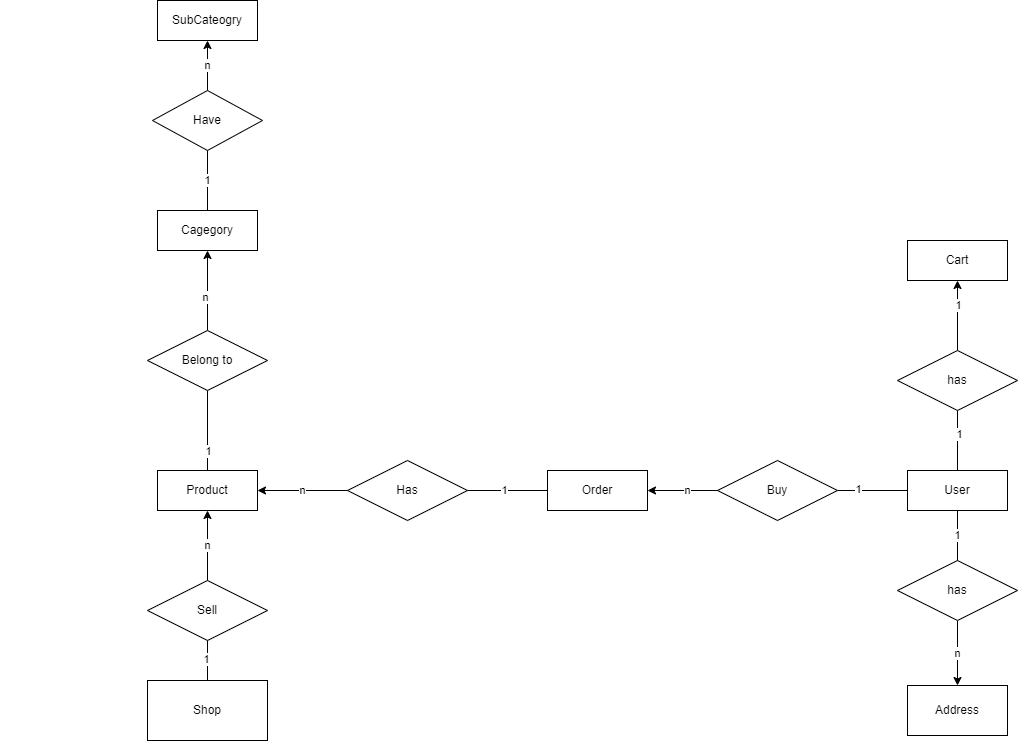

The diagram above was exported from draw.io. Its source (the exported page's mxGraphModel, read from the mxfile embedded in the PNG):
<mxGraphModel dx="2272" dy="1904" grid="1" gridSize="10" guides="1" tooltips="1" connect="1" arrows="1" fold="1" page="1" pageScale="1" pageWidth="850" pageHeight="1100" math="0" shadow="0">
  <root>
    <mxCell id="xkDph8l6GKsgVZ4ZnCQr-0" />
    <mxCell id="xkDph8l6GKsgVZ4ZnCQr-1" parent="xkDph8l6GKsgVZ4ZnCQr-0" />
    <mxCell id="ZiC3xoFjYckJzFMwpM8W-27" value="n" style="edgeStyle=orthogonalEdgeStyle;rounded=0;orthogonalLoop=1;jettySize=auto;html=1;entryX=0.5;entryY=0;entryDx=0;entryDy=0;endArrow=classic;endFill=1;" parent="xkDph8l6GKsgVZ4ZnCQr-1" source="xkDph8l6GKsgVZ4ZnCQr-4" target="xkDph8l6GKsgVZ4ZnCQr-5" edge="1">
      <mxGeometry relative="1" as="geometry" />
    </mxCell>
    <mxCell id="xkDph8l6GKsgVZ4ZnCQr-4" value="has" style="shape=rhombus;perimeter=rhombusPerimeter;whiteSpace=wrap;html=1;align=center;" parent="xkDph8l6GKsgVZ4ZnCQr-1" vertex="1">
      <mxGeometry x="380" y="-240" width="120" height="60" as="geometry" />
    </mxCell>
    <mxCell id="xkDph8l6GKsgVZ4ZnCQr-5" value="Address" style="whiteSpace=wrap;html=1;align=center;" parent="xkDph8l6GKsgVZ4ZnCQr-1" vertex="1">
      <mxGeometry x="390" y="-115" width="100" height="50" as="geometry" />
    </mxCell>
    <mxCell id="xkDph8l6GKsgVZ4ZnCQr-6" value="Cart" style="whiteSpace=wrap;html=1;align=center;" parent="xkDph8l6GKsgVZ4ZnCQr-1" vertex="1">
      <mxGeometry x="390" y="-560" width="100" height="40" as="geometry" />
    </mxCell>
    <mxCell id="ZiC3xoFjYckJzFMwpM8W-25" style="edgeStyle=orthogonalEdgeStyle;rounded=0;orthogonalLoop=1;jettySize=auto;html=1;entryX=0.5;entryY=1;entryDx=0;entryDy=0;endArrow=none;endFill=0;" parent="xkDph8l6GKsgVZ4ZnCQr-1" source="xkDph8l6GKsgVZ4ZnCQr-7" target="xkDph8l6GKsgVZ4ZnCQr-8" edge="1">
      <mxGeometry relative="1" as="geometry" />
    </mxCell>
    <mxCell id="ZiC3xoFjYckJzFMwpM8W-28" value="1" style="edgeLabel;html=1;align=center;verticalAlign=middle;resizable=0;points=[];" parent="ZiC3xoFjYckJzFMwpM8W-25" connectable="0" vertex="1">
      <mxGeometry x="0.2362" y="-1" relative="1" as="geometry">
        <mxPoint as="offset" />
      </mxGeometry>
    </mxCell>
    <mxCell id="ZiC3xoFjYckJzFMwpM8W-26" value="1" style="edgeStyle=orthogonalEdgeStyle;rounded=0;orthogonalLoop=1;jettySize=auto;html=1;entryX=0.5;entryY=0;entryDx=0;entryDy=0;endArrow=none;endFill=0;" parent="xkDph8l6GKsgVZ4ZnCQr-1" source="xkDph8l6GKsgVZ4ZnCQr-7" target="xkDph8l6GKsgVZ4ZnCQr-4" edge="1">
      <mxGeometry relative="1" as="geometry" />
    </mxCell>
    <mxCell id="xkDph8l6GKsgVZ4ZnCQr-7" value="User" style="whiteSpace=wrap;html=1;align=center;" parent="xkDph8l6GKsgVZ4ZnCQr-1" vertex="1">
      <mxGeometry x="390" y="-330" width="100" height="40" as="geometry" />
    </mxCell>
    <mxCell id="ZiC3xoFjYckJzFMwpM8W-29" style="edgeStyle=orthogonalEdgeStyle;rounded=0;orthogonalLoop=1;jettySize=auto;html=1;endArrow=classic;endFill=1;" parent="xkDph8l6GKsgVZ4ZnCQr-1" source="xkDph8l6GKsgVZ4ZnCQr-8" target="xkDph8l6GKsgVZ4ZnCQr-6" edge="1">
      <mxGeometry relative="1" as="geometry" />
    </mxCell>
    <mxCell id="ZiC3xoFjYckJzFMwpM8W-30" value="1" style="edgeLabel;html=1;align=center;verticalAlign=middle;resizable=0;points=[];" parent="ZiC3xoFjYckJzFMwpM8W-29" connectable="0" vertex="1">
      <mxGeometry x="0.316" relative="1" as="geometry">
        <mxPoint as="offset" />
      </mxGeometry>
    </mxCell>
    <mxCell id="xkDph8l6GKsgVZ4ZnCQr-8" value="has" style="shape=rhombus;perimeter=rhombusPerimeter;whiteSpace=wrap;html=1;align=center;" parent="xkDph8l6GKsgVZ4ZnCQr-1" vertex="1">
      <mxGeometry x="380" y="-450" width="120" height="60" as="geometry" />
    </mxCell>
    <mxCell id="xkDph8l6GKsgVZ4ZnCQr-17" value="Buy" style="shape=rhombus;perimeter=rhombusPerimeter;whiteSpace=wrap;html=1;align=center;" parent="xkDph8l6GKsgVZ4ZnCQr-1" vertex="1">
      <mxGeometry x="200" y="-340" width="120" height="60" as="geometry" />
    </mxCell>
    <mxCell id="UgqE3rww4wWDqkiXTLxD-0" value="1" style="edgeStyle=orthogonalEdgeStyle;rounded=0;orthogonalLoop=1;jettySize=auto;html=1;entryX=0.95;entryY=0.5;entryDx=0;entryDy=0;entryPerimeter=0;endArrow=none;endFill=0;" parent="xkDph8l6GKsgVZ4ZnCQr-1" source="xkDph8l6GKsgVZ4ZnCQr-18" target="xkDph8l6GKsgVZ4ZnCQr-39" edge="1">
      <mxGeometry relative="1" as="geometry" />
    </mxCell>
    <mxCell id="xkDph8l6GKsgVZ4ZnCQr-18" value="Order" style="whiteSpace=wrap;html=1;align=center;" parent="xkDph8l6GKsgVZ4ZnCQr-1" vertex="1">
      <mxGeometry x="30" y="-330" width="100" height="40" as="geometry" />
    </mxCell>
    <mxCell id="xkDph8l6GKsgVZ4ZnCQr-19" value="" style="endArrow=none;html=1;rounded=0;" parent="xkDph8l6GKsgVZ4ZnCQr-1" source="xkDph8l6GKsgVZ4ZnCQr-17" target="xkDph8l6GKsgVZ4ZnCQr-7" edge="1">
      <mxGeometry relative="1" as="geometry">
        <mxPoint x="40" y="240" as="sourcePoint" />
        <mxPoint x="330" y="-370" as="targetPoint" />
      </mxGeometry>
    </mxCell>
    <mxCell id="xkDph8l6GKsgVZ4ZnCQr-20" value="1" style="edgeLabel;html=1;align=center;verticalAlign=middle;resizable=0;points=[];" parent="xkDph8l6GKsgVZ4ZnCQr-19" connectable="0" vertex="1">
      <mxGeometry x="-0.4223" y="2" relative="1" as="geometry">
        <mxPoint as="offset" />
      </mxGeometry>
    </mxCell>
    <mxCell id="xkDph8l6GKsgVZ4ZnCQr-21" value="" style="endArrow=classic;html=1;rounded=0;endFill=1;" parent="xkDph8l6GKsgVZ4ZnCQr-1" source="xkDph8l6GKsgVZ4ZnCQr-17" target="xkDph8l6GKsgVZ4ZnCQr-18" edge="1">
      <mxGeometry relative="1" as="geometry">
        <mxPoint x="630" y="220" as="sourcePoint" />
        <mxPoint x="930" y="229.13" as="targetPoint" />
      </mxGeometry>
    </mxCell>
    <mxCell id="xkDph8l6GKsgVZ4ZnCQr-22" value="n" style="edgeLabel;html=1;align=center;verticalAlign=middle;resizable=0;points=[];" parent="xkDph8l6GKsgVZ4ZnCQr-21" connectable="0" vertex="1">
      <mxGeometry x="-0.1086" y="-1" relative="1" as="geometry">
        <mxPoint as="offset" />
      </mxGeometry>
    </mxCell>
    <mxCell id="ZiC3xoFjYckJzFMwpM8W-8" value="n" style="edgeStyle=orthogonalEdgeStyle;rounded=0;orthogonalLoop=1;jettySize=auto;html=1;entryX=0.5;entryY=1;entryDx=0;entryDy=0;" parent="xkDph8l6GKsgVZ4ZnCQr-1" source="xkDph8l6GKsgVZ4ZnCQr-23" target="xkDph8l6GKsgVZ4ZnCQr-28" edge="1">
      <mxGeometry relative="1" as="geometry" />
    </mxCell>
    <mxCell id="xkDph8l6GKsgVZ4ZnCQr-23" value="Sell" style="shape=rhombus;perimeter=rhombusPerimeter;whiteSpace=wrap;html=1;align=center;" parent="xkDph8l6GKsgVZ4ZnCQr-1" vertex="1">
      <mxGeometry x="-370" y="-220" width="120" height="60" as="geometry" />
    </mxCell>
    <mxCell id="xkDph8l6GKsgVZ4ZnCQr-24" value="" style="endArrow=none;html=1;rounded=0;" parent="xkDph8l6GKsgVZ4ZnCQr-1" source="xkDph8l6GKsgVZ4ZnCQr-23" target="xkDph8l6GKsgVZ4ZnCQr-38" edge="1">
      <mxGeometry relative="1" as="geometry">
        <mxPoint x="40" y="220" as="sourcePoint" />
        <mxPoint x="160" y="190" as="targetPoint" />
      </mxGeometry>
    </mxCell>
    <mxCell id="xkDph8l6GKsgVZ4ZnCQr-25" value="1" style="edgeLabel;html=1;align=center;verticalAlign=middle;resizable=0;points=[];" parent="xkDph8l6GKsgVZ4ZnCQr-24" connectable="0" vertex="1">
      <mxGeometry x="-0.1153" y="-2" relative="1" as="geometry">
        <mxPoint as="offset" />
      </mxGeometry>
    </mxCell>
    <mxCell id="xkDph8l6GKsgVZ4ZnCQr-28" value="Product" style="whiteSpace=wrap;html=1;align=center;" parent="xkDph8l6GKsgVZ4ZnCQr-1" vertex="1">
      <mxGeometry x="-360" y="-330" width="100" height="40" as="geometry" />
    </mxCell>
    <mxCell id="ZiC3xoFjYckJzFMwpM8W-9" style="edgeStyle=orthogonalEdgeStyle;rounded=0;orthogonalLoop=1;jettySize=auto;html=1;entryX=0.5;entryY=1;entryDx=0;entryDy=0;" parent="xkDph8l6GKsgVZ4ZnCQr-1" source="xkDph8l6GKsgVZ4ZnCQr-29" edge="1">
      <mxGeometry relative="1" as="geometry">
        <mxPoint x="-310.0000000000002" y="-550" as="targetPoint" />
      </mxGeometry>
    </mxCell>
    <mxCell id="ZiC3xoFjYckJzFMwpM8W-10" value="n" style="edgeLabel;html=1;align=center;verticalAlign=middle;resizable=0;points=[];" parent="ZiC3xoFjYckJzFMwpM8W-9" connectable="0" vertex="1">
      <mxGeometry x="-0.1508" y="2" relative="1" as="geometry">
        <mxPoint as="offset" />
      </mxGeometry>
    </mxCell>
    <mxCell id="xkDph8l6GKsgVZ4ZnCQr-29" value="Belong to" style="shape=rhombus;perimeter=rhombusPerimeter;whiteSpace=wrap;html=1;align=center;" parent="xkDph8l6GKsgVZ4ZnCQr-1" vertex="1">
      <mxGeometry x="-370" y="-470" width="120" height="60" as="geometry" />
    </mxCell>
    <mxCell id="w0ewP_p8qu1yaebeYXLm-3" value="n" style="edgeStyle=orthogonalEdgeStyle;rounded=0;orthogonalLoop=1;jettySize=auto;html=1;" parent="xkDph8l6GKsgVZ4ZnCQr-1" source="xkDph8l6GKsgVZ4ZnCQr-32" target="w0ewP_p8qu1yaebeYXLm-0" edge="1">
      <mxGeometry relative="1" as="geometry" />
    </mxCell>
    <mxCell id="xkDph8l6GKsgVZ4ZnCQr-32" value="Have" style="shape=rhombus;perimeter=rhombusPerimeter;whiteSpace=wrap;html=1;align=center;" parent="xkDph8l6GKsgVZ4ZnCQr-1" vertex="1">
      <mxGeometry x="-365" y="-710" width="110" height="60" as="geometry" />
    </mxCell>
    <mxCell id="xkDph8l6GKsgVZ4ZnCQr-34" value="" style="endArrow=none;html=1;rounded=0;" parent="xkDph8l6GKsgVZ4ZnCQr-1" source="xkDph8l6GKsgVZ4ZnCQr-29" edge="1">
      <mxGeometry relative="1" as="geometry">
        <mxPoint x="-340.95" y="-370" as="sourcePoint" />
        <mxPoint x="-310" y="-330" as="targetPoint" />
        <Array as="points" />
      </mxGeometry>
    </mxCell>
    <mxCell id="xkDph8l6GKsgVZ4ZnCQr-35" value="1" style="edgeLabel;html=1;align=center;verticalAlign=middle;resizable=0;points=[];" parent="xkDph8l6GKsgVZ4ZnCQr-34" connectable="0" vertex="1">
      <mxGeometry x="0.4991" relative="1" as="geometry">
        <mxPoint as="offset" />
      </mxGeometry>
    </mxCell>
    <mxCell id="UgqE3rww4wWDqkiXTLxD-1" value="n" style="edgeStyle=orthogonalEdgeStyle;rounded=0;orthogonalLoop=1;jettySize=auto;html=1;entryX=1;entryY=0.5;entryDx=0;entryDy=0;endArrow=classic;endFill=1;" parent="xkDph8l6GKsgVZ4ZnCQr-1" source="xkDph8l6GKsgVZ4ZnCQr-39" target="xkDph8l6GKsgVZ4ZnCQr-28" edge="1">
      <mxGeometry relative="1" as="geometry" />
    </mxCell>
    <mxCell id="xkDph8l6GKsgVZ4ZnCQr-39" value="Has" style="shape=rhombus;perimeter=rhombusPerimeter;whiteSpace=wrap;html=1;align=center;" parent="xkDph8l6GKsgVZ4ZnCQr-1" vertex="1">
      <mxGeometry x="-170" y="-340" width="120" height="60" as="geometry" />
    </mxCell>
    <mxCell id="xkDph8l6GKsgVZ4ZnCQr-49" style="edgeStyle=none;rounded=0;orthogonalLoop=1;jettySize=auto;html=1;exitX=1;exitY=1;exitDx=0;exitDy=0;" parent="xkDph8l6GKsgVZ4ZnCQr-1" edge="1">
      <mxGeometry relative="1" as="geometry">
        <mxPoint x="-510" y="-295" as="sourcePoint" />
        <mxPoint x="-510" y="-295" as="targetPoint" />
      </mxGeometry>
    </mxCell>
    <mxCell id="xkDph8l6GKsgVZ4ZnCQr-38" value="Shop" style="rounded=0;whiteSpace=wrap;html=1;" parent="xkDph8l6GKsgVZ4ZnCQr-1" vertex="1">
      <mxGeometry x="-370" y="-120" width="120" height="60" as="geometry" />
    </mxCell>
    <mxCell id="w0ewP_p8qu1yaebeYXLm-0" value="SubCateogry" style="whiteSpace=wrap;html=1;align=center;" parent="xkDph8l6GKsgVZ4ZnCQr-1" vertex="1">
      <mxGeometry x="-360" y="-800" width="100" height="40" as="geometry" />
    </mxCell>
    <mxCell id="w0ewP_p8qu1yaebeYXLm-1" value="Cagegory&lt;br&gt;" style="whiteSpace=wrap;html=1;align=center;" parent="xkDph8l6GKsgVZ4ZnCQr-1" vertex="1">
      <mxGeometry x="-360" y="-590" width="100" height="40" as="geometry" />
    </mxCell>
    <mxCell id="w0ewP_p8qu1yaebeYXLm-4" value="1" style="endArrow=none;html=1;rounded=0;exitX=0.5;exitY=0;exitDx=0;exitDy=0;entryX=0.5;entryY=1;entryDx=0;entryDy=0;" parent="xkDph8l6GKsgVZ4ZnCQr-1" source="w0ewP_p8qu1yaebeYXLm-1" target="xkDph8l6GKsgVZ4ZnCQr-32" edge="1">
      <mxGeometry width="50" height="50" relative="1" as="geometry">
        <mxPoint x="-270" y="-590" as="sourcePoint" />
        <mxPoint x="-220" y="-640" as="targetPoint" />
      </mxGeometry>
    </mxCell>
  </root>
</mxGraphModel>